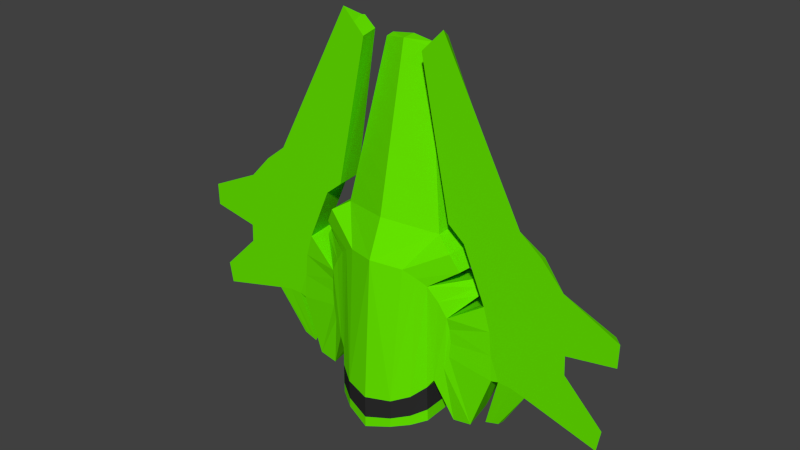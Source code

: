 # Source: skyEnemy4.blend  (saved by Blender 2.76.0; exported with 4.5.12 LTS)
import bpy
from mathutils import Matrix  # noqa: F401  (used for matrix-valued properties, if any)

bpy.ops.wm.read_factory_settings(use_empty=True)
scene = bpy.context.scene
scene.name = 'Scene'

# ---- collections
col_collection_1 = bpy.data.collections.new('Collection 1'); scene.collection.children.link(col_collection_1)

# ---- materials (node trees are filled in below, after node groups)
mat_white = bpy.data.materials.new('WHITE')
mat_white.alpha_threshold = 0.0
mat_white.use_transparent_shadow = False
mat_white.roughness = 0.5
mat_white.line_color = (0.0, 0.0, 0.0, 1.0)
mat_cyan = bpy.data.materials.new('CYAN')
mat_cyan.alpha_threshold = 0.0
mat_cyan.use_transparent_shadow = False
mat_cyan.diffuse_color = (0.0, 0.7599, 0.8, 1.0)
mat_cyan.roughness = 0.5
mat_blue = bpy.data.materials.new('BLUE')
mat_blue.alpha_threshold = 0.0
mat_blue.use_transparent_shadow = False
mat_blue.diffuse_color = (0.0, 0.004889, 0.8, 1.0)
mat_blue.roughness = 0.5
mat_red = bpy.data.materials.new('RED')
mat_red.alpha_threshold = 0.0
mat_red.use_transparent_shadow = False
mat_red.diffuse_color = (0.8, 0.0, 0.06583, 1.0)
mat_red.roughness = 0.5
mat_green = bpy.data.materials.new('GREEN')
mat_green.alpha_threshold = 0.0
mat_green.use_transparent_shadow = False
mat_green.diffuse_color = (0.1354, 0.8, 0.0, 1.0)
mat_green.roughness = 0.5
mat_yello = bpy.data.materials.new('YELLO')
mat_yello.alpha_threshold = 0.0
mat_yello.use_transparent_shadow = False
mat_yello.diffuse_color = (0.8, 0.6607, 0.0, 1.0)
mat_yello.roughness = 0.5
mat_black = bpy.data.materials.new('BLACK')
mat_black.alpha_threshold = 0.0
mat_black.use_transparent_shadow = False
mat_black.diffuse_color = (0.02539, 0.02539, 0.02539, 1.0)
mat_black.roughness = 0.5

# ---- material node trees

# ---- world
world_world = bpy.data.worlds.new('World'); scene.world = world_world
world_world.color = (0.05088, 0.05088, 0.05088)
world_world.use_sun_shadow = False
world_world.sun_shadow_jitter_overblur = 0.0
world_world.cycles.sampling_method = 'MANUAL'
world_world.cycles.sample_map_resolution = 256

# ---- meshes
me_cube = bpy.data.meshes.new('Cube')
me_cube.from_pydata([(4.119, -0.2259, -0.7634), (5.134, -0.2259, 0.8762), (3.147, -0.24, -0.6992), (3.025, -0.2254, 0.6598), (2.835, -0.2254, 1.288), (2.583, -0.2512, -2.276), (2.062, -0.2613, -2.367), (1.426, -0.5807, -1.479), (0.0, -1.105, 1.931), (1.66, -0.4848, 1.091), (1.834, -0.4136, -0.8185), (0.8147, -0.8307, 1.841), (1.14, -0.6975, 1.653), (1.388, -0.5786, 1.467), (0.0, -1.352, -2.01), (1.14, -0.8977, -1.732), (1.596, -0.5096, -1.223), (1.889, -0.423, 0.6812), (1.942, -0.3698, -0.4367), (1.942, -0.3698, 0.3576), (1.978, -0.3549, -0.03953), (0.0, 0.9743, 5.92), (0.7686, 0.3138, 6.555), (0.895, 0.2183, 5.829), (1.021, 0.1228, 5.103), (1.148, 0.0273, 4.377), (1.274, -0.06822, 3.651), (0.6949, 0.8466, 4.994), (0.7755, 0.8466, 4.591), (0.8561, 0.8466, 4.187), (6.473, -0.2259, 1.743), (0.9367, 0.8466, 3.783), (6.462, -0.2259, 1.117), (1.017, 0.8466, 3.379), (6.237, -0.2259, -0.7204), (0.545, 0.9335, 4.909), (6.137, -0.2259, -1.318), (0.5922, 0.9634, 4.554), (1.477, -0.2259, 7.82), (0.6394, 0.9932, 4.198), (0.8694, -0.2254, 7.213), (0.6866, 1.023, 3.843), (0.7338, 1.053, 3.488), (1.728, -0.2254, 3.148), (0.0, -0.503, 3.831), (3.739, -0.2259, 3.608), (0.0, -0.3569, 4.547), (4.345, -0.2259, 3.13), (0.0, -0.2108, 5.263), (2.193, -0.2254, 2.771), (0.0, -0.06472, 5.979), (5.155, -0.2259, 0.3636), (0.0, 0.08138, 6.695), (4.972, -0.2259, 2.464), (1.116, 0.8466, 2.882), (0.0, 0.1938, 7.246), (0.5728, 1.187, 2.138), (0.6714, 0.3873, 7.114), (0.6329, 0.8466, 5.305), (2.143, -0.2876, 1.998), (0.0, 1.193, 2.067), (1.899, -0.3877, 2.45), (0.5087, 0.9105, 5.182), (1.43, -0.1858, 2.757), (0.7919, 1.09, 3.051), (0.0, -0.6829, 2.95), (0.0, 1.37, 3.115), (0.6979, -1.176, -2.728), (0.0, 0.916, 6.332), (1.144, -0.8965, -2.613), (0.0, -1.352, -2.941), (1.461, -0.5668, -2.505), (0.0, 1.37, 2.368), (0.2772, 1.365, 2.394), (0.7062, -1.172, -1.92), (3.09, -0.2254, 0.006685), (5.01, 0.04746, 1.074), (3.113, 0.5661, -0.6464), (3.113, 0.5661, 0.6597), (2.923, 0.5661, 1.288), (2.479, 0.5661, -2.193), (2.144, 0.5661, -2.284), (1.443, 0.5666, -1.479), (0.0, 0.9588, 1.931), (1.696, 0.9511, 1.091), (1.884, 0.9511, -0.8186), (0.7826, 0.9511, 1.841), (1.135, 0.9511, 1.653), (1.443, 0.9511, 1.4), (0.0, 0.9588, -2.011), (4.193, 0.04746, -0.5873), (1.135, 0.9511, -1.732), (1.696, 0.9511, -1.171), (1.884, 0.9511, 0.7394), (2.0, 0.9511, -0.4367), (2.0, 0.9511, 0.3576), (2.039, 0.9511, -0.03958), (0.0, 0.6893, -1.643), (0.0, 0.6893, 1.563), (0.5703, 0.6797, 1.49), (0.8565, 0.6797, 1.337), (1.107, 0.6797, 1.131), (1.313, 0.6797, 0.8802), (1.466, 0.6797, 0.594), (1.561, 0.6797, 0.2834), (1.592, 0.6797, -0.03958), (6.222, 0.04746, 1.703), (1.561, 0.6797, -0.3626), (6.252, 0.04746, 1.361), (1.466, 0.6797, -0.6732), (6.09, 0.04746, -0.9432), (1.313, 0.6797, -0.9594), (6.055, 0.04746, -1.115), (1.107, 0.6797, -1.21), (1.285, 0.1981, 7.556), (0.8565, 0.6797, -1.416), (0.94, 0.2779, 7.265), (0.5703, 0.6797, -1.569), (0.4987, 1.048, -1.236), (1.816, 0.5661, 3.148), (0.7226, 1.048, -1.116), (3.39, 0.05181, 3.485), (0.9188, 1.048, -0.9551), (4.27, 0.04746, 3.016), (1.08, 1.048, -0.7589), (2.281, 0.5661, 2.771), (1.199, 1.048, -0.5351), (4.91, 0.04746, 0.1413), (1.273, 1.048, -0.2922), (4.824, 0.04746, 2.263), (1.298, 1.048, -0.03958), (0.0, 0.5738, 7.267), (1.273, 1.048, 0.213), (0.6277, 0.5661, 7.177), (1.199, 1.048, 0.4559), (2.218, 0.5661, 1.998), (1.08, 1.048, 0.6798), (1.954, 0.5661, 2.45), (0.9188, 1.048, 0.876), (1.447, 0.5661, 2.793), (0.7226, 1.048, 1.037), (0.0, 0.8534, 7.049), (0.4987, 1.048, 1.157), (0.7205, 0.7756, -2.703), (0.0, 1.055, 1.214), (1.113, 0.5645, -2.588), (0.0, 0.8821, -2.941), (1.472, 0.1816, -2.48), (0.0, 1.055, -1.293), (0.0, 1.174, -0.03958), (0.7827, 0.9511, -1.92), (3.178, 0.5661, 0.006635), (0.0, 1.05, 5.383), (0.0, 1.126, 4.847), (0.0, 1.201, 4.311), (0.0, 1.277, 3.775), (1.279, 0.5661, 3.692), (1.142, 0.5661, 4.423), (1.006, 0.5661, 5.154), (0.8692, 0.5661, 5.884), (0.7327, 0.5661, 6.615), (3.623, -0.2256, 0.7297), (4.317, -0.2257, 0.8109), (1.156, -0.2257, 7.499), (1.002, -0.2256, 7.345), (2.855, -0.2257, 3.312), (2.249, -0.2256, 3.224), (4.313, -0.2257, 0.1441), (3.656, -0.2256, 0.07027), (3.498, -0.2257, 2.964), (2.797, -0.2256, 2.86), (3.343, -0.2256, -0.6528), (3.712, -0.2257, -0.6601), (4.085, -0.2257, 1.933), (3.414, -0.2256, 1.587), (3.711, 0.4172, 0.7297), (4.275, 0.2443, 0.8596), (1.226, 0.2443, 7.551), (1.072, 0.2616, 7.397), (2.942, 0.2443, 3.312), (2.337, 0.4172, 3.224), (4.27, 0.2443, 0.1928), (3.744, 0.4172, 0.07022), (3.472, 0.2443, 2.898), (2.885, 0.4172, 2.86), (3.431, 0.4172, -0.6528), (4.009, 0.2443, -0.7341), (4.059, 0.2443, 1.868), (3.502, 0.4172, 1.587), (1.335, 0.09794, -2.524), (0.0, 0.6421, -2.882), (1.056, 0.3953, -2.608), (0.751, 0.5593, -2.698), (1.326, -0.4834, -2.544), (0.0, -1.094, -2.882), (1.08, -0.7396, -2.628), (0.7334, -0.9564, -2.717), (0.0, 0.9073, -2.635), (1.463, 0.3081, -2.151), (1.12, 0.6915, -2.307), (0.7409, 0.8332, -2.446), (0.0, -1.352, -2.635), (1.449, -0.5714, -2.168), (1.143, -0.8969, -2.324), (0.7006, -1.174, -2.463), (3.122, -0.1018, -2.049), (3.329, -0.1019, -1.984), (3.295, 0.1473, -1.896), (3.372, 0.04298, -1.97), (2.94, -0.1017, -2.107), (3.04, 0.2389, -1.952), (2.503, 0.08795, 1.348), (2.401, 0.09786, 1.533), (2.292, 0.1008, 1.715), (2.37, 0.4961, 1.352), (2.322, 0.4966, 1.479), (2.251, 0.4974, 1.594), (1.535, 1.369, 1.701), (1.871, 1.159, 2.161), (1.67, 1.309, 2.265), (1.352, 1.479, 1.859), (0.4615, 1.065, 1.376), (1.291, 1.065, 0.5467), (1.149, 1.065, 0.8116), (1.149, 1.065, -0.8907), (1.291, 1.065, -0.6259), (0.9585, 1.065, 1.044), (0.7263, 1.065, 1.234), (1.407, 1.065, -0.03958), (1.378, 1.065, 0.2593), (1.378, 1.065, -0.3385), (0.9585, 1.065, -1.123), (0.4615, 1.065, -1.455), (0.7263, 1.065, -1.313), (0.0, 1.074, -1.523), (0.0, 1.074, 1.444), (0.9649, 0.3904, -2.28), (0.9894, -0.7445, -2.299), (0.6601, 0.5543, -2.369), (0.6425, -0.9613, -2.389), (0.0, -1.099, -2.554), (0.0, 0.6371, -2.554), (1.235, -0.4884, -2.215), (1.244, 0.09297, -2.196), (1.909, 0.895, -0.4214), (1.077, 0.895, -1.667), (1.947, 0.895, -0.03958), (1.798, 0.895, -0.7885), (1.909, 0.895, 0.3422), (1.798, 0.895, 0.7094), (0.0, 0.903, 1.855), (0.7387, 0.895, -1.848), (1.617, 0.895, 1.048), (1.374, 0.59, -1.423), (0.7387, 0.895, 1.769), (1.077, 0.895, 1.588), (0.0, 0.903, -1.934), (1.374, 0.895, 1.344), (1.617, 0.895, -1.127)], [], [(74, 11, 8, 14), (20, 18, 2, 75), (169, 47, 45, 165), (162, 167, 51, 1), (160, 159, 28, 27), (24, 25, 157, 158), (12, 11, 74, 15), (13, 12, 15, 7), (8, 11, 63, 65), (46, 25, 24, 48), (53, 1, 32, 30), (19, 20, 75, 3), (158, 157, 31, 29), (57, 22, 160, 133), (13, 7, 16, 9), (19, 18, 20), (204, 201, 70, 67), (10, 16, 6, 5), (203, 204, 67, 69), (173, 53, 47, 169), (153, 152, 37, 39), (173, 162, 1, 53), (65, 63, 26, 44), (16, 10, 17, 9), (33, 54, 64, 42), (50, 23, 22, 52), (11, 12, 61, 63), (12, 13, 59, 61), (165, 45, 38, 163), (18, 10, 5, 2), (66, 155, 42, 64), (51, 0, 36, 34), (27, 28, 37, 35), (52, 22, 57, 55), (17, 19, 3, 4), (154, 153, 39, 41), (19, 17, 10, 18), (23, 24, 158, 159), (139, 86, 56, 54), (237, 239, 238, 236), (72, 66, 64, 73), (29, 31, 41, 39), (56, 60, 72, 73), (86, 83, 60, 56), (21, 68, 62, 35), (131, 133, 58, 141), (202, 203, 69, 71), (167, 172, 0, 51), (48, 24, 23, 50), (156, 139, 54, 33), (157, 156, 33, 31), (96, 151, 77, 94), (58, 27, 35, 62), (159, 158, 29, 28), (155, 154, 41, 42), (44, 26, 25, 46), (164, 163, 177, 178), (133, 160, 27, 58), (152, 21, 35, 37), (25, 26, 156, 157), (149, 142, 140), (22, 23, 159, 160), (28, 29, 39, 37), (31, 33, 42, 41), (183, 179, 121, 123), (176, 76, 127, 181), (247, 85, 92, 258), (258, 92, 82, 253), (149, 144, 142), (140, 138, 149), (141, 58, 62, 68), (257, 88, 84, 252), (129, 106, 108, 76), (95, 78, 151, 96), (244, 94, 85, 247), (245, 91, 150, 251), (138, 136, 149), (132, 130, 149), (200, 143, 146, 197), (85, 80, 81, 92), (199, 145, 143, 200), (187, 183, 123, 129), (249, 93, 95, 248), (187, 129, 76, 176), (252, 84, 93, 249), (136, 134, 149), (124, 122, 149), (255, 87, 88, 257), (86, 139, 137, 87), (87, 137, 135, 88), (179, 177, 114, 121), (94, 77, 80, 85), (246, 96, 94, 244), (127, 110, 112, 90), (254, 86, 87, 255), (56, 73, 220, 217), (93, 79, 78, 95), (248, 95, 96, 246), (134, 132, 149), (253, 82, 91, 245), (120, 149, 122), (251, 150, 89, 256), (130, 128, 149), (250, 83, 86, 254), (149, 126, 124), (118, 148, 149), (128, 126, 149), (120, 118, 149), (198, 147, 145, 199), (181, 127, 90, 186), (226, 101, 102, 223), (233, 115, 117, 232), (228, 105, 107, 230), (227, 100, 101, 226), (230, 107, 109, 225), (229, 104, 105, 228), (223, 102, 103, 222), (232, 117, 97, 234), (225, 109, 111, 224), (222, 103, 104, 229), (224, 111, 113, 231), (231, 113, 115, 233), (221, 99, 100, 227), (235, 98, 99, 221), (55, 57, 133, 131), (36, 0, 90, 112), (17, 4, 79, 93), (51, 34, 110, 127), (1, 51, 127, 76), (32, 1, 76, 108), (30, 32, 108, 106), (2, 5, 80, 77), (4, 49, 125, 79), (45, 47, 123, 121), (202, 71, 147, 198), (59, 13, 88, 135), (93, 84, 215, 214), (43, 40, 116, 119), (145, 147, 189, 191), (63, 61, 137, 139), (13, 9, 212, 213), (5, 6, 81, 80), (147, 71, 193, 189), (71, 69, 195, 193), (49, 43, 119, 125), (47, 53, 129, 123), (38, 45, 121, 114), (26, 63, 139, 156), (171, 2, 77, 185), (34, 36, 112, 110), (6, 16, 92, 81), (61, 59, 135, 137), (242, 237, 236, 243), (53, 30, 106, 129), (16, 7, 82, 92), (186, 90, 208, 207), (185, 186, 207, 210), (151, 182, 185, 77), (182, 181, 186, 185), (119, 116, 178, 180), (180, 178, 177, 179), (79, 188, 175, 78), (188, 187, 176, 175), (79, 125, 184, 188), (188, 184, 183, 187), (78, 175, 182, 151), (175, 176, 181, 182), (125, 119, 180, 184), (184, 180, 179, 183), (75, 2, 171, 168), (168, 171, 172, 167), (43, 166, 164, 40), (166, 165, 163, 164), (4, 3, 161, 174), (174, 161, 162, 173), (4, 174, 170, 49), (174, 173, 169, 170), (3, 75, 168, 161), (161, 168, 167, 162), (49, 170, 166, 43), (170, 169, 165, 166), (143, 145, 191, 192), (146, 143, 192, 190), (69, 67, 196, 195), (67, 70, 194, 196), (191, 189, 243, 236), (192, 191, 236, 238), (196, 194, 240, 239), (74, 14, 201, 204), (15, 74, 204, 203), (7, 15, 203, 202), (150, 200, 197, 89), (91, 199, 200, 150), (82, 198, 199, 91), (7, 202, 198, 82), (114, 177, 163, 38), (40, 164, 178, 116), (206, 205, 207, 208), (205, 209, 210, 207), (172, 171, 209, 205), (171, 185, 210, 209), (0, 172, 205, 206), (90, 0, 206, 208), (213, 212, 215, 216), (212, 211, 214, 215), (88, 13, 213, 216), (17, 93, 214, 211), (84, 88, 216, 215), (9, 17, 211, 212), (218, 217, 220, 219), (64, 54, 218, 219), (73, 64, 219, 220), (54, 56, 217, 218), (144, 235, 221, 142), (142, 221, 227, 140), (122, 231, 233, 120), (124, 224, 231, 122), (134, 222, 229, 132), (126, 225, 224, 124), (118, 232, 234, 148), (136, 223, 222, 134), (132, 229, 228, 130), (128, 230, 225, 126), (140, 227, 226, 138), (130, 228, 230, 128), (120, 233, 232, 118), (138, 226, 223, 136), (239, 240, 241, 238), (195, 196, 239, 237), (193, 195, 237, 242), (190, 192, 238, 241), (189, 193, 242, 243), (98, 250, 254, 99), (117, 251, 256, 97), (113, 253, 245, 115), (104, 248, 246, 105), (99, 254, 255, 100), (105, 246, 244, 107), (100, 255, 257, 101), (102, 252, 249, 103), (103, 249, 248, 104), (115, 245, 251, 117), (107, 244, 247, 109), (101, 257, 252, 102), (111, 258, 253, 113), (109, 247, 258, 111)])
me_cube.polygons.foreach_set('material_index', [4, 4, 4, 4, 4, 4, 4, 4, 4, 4, 4, 4, 4, 4, 4, 4, 4, 4, 4, 4, 4, 4, 4, 4, 6, 4, 4, 4, 4, 4, 4, 4, 6, 4, 4, 4, 4, 4, 4, 6, 4, 6, 6, 4, 6, 4, 4, 4, 4, 4, 4, 4, 4, 4, 4, 4, 4, 4, 4, 4, 4, 4, 4, 4, 4, 4, 4, 4, 4, 4, 6, 4, 6, 6, 4, 4, 4, 4, 4, 6, 4, 4, 4, 4, 4, 4, 4, 4, 4, 4, 4, 6, 4, 6, 4, 6, 4, 4, 4, 4, 4, 4, 4, 4, 4, 4, 4, 4, 4, 4, 4, 4, 4, 4, 4, 4, 4, 4, 4, 4, 4, 4, 4, 4, 4, 4, 4, 4, 4, 4, 4, 4, 4, 4, 4, 4, 6, 4, 0, 4, 4, 4, 0, 0, 4, 4, 4, 4, 4, 4, 4, 4, 6, 4, 4, 4, 6, 4, 4, 4, 4, 4, 6, 4, 6, 6, 6, 4, 6, 4, 4, 4, 4, 4, 4, 4, 4, 4, 4, 4, 4, 0, 0, 0, 0, 6, 6, 6, 6, 6, 6, 6, 6, 6, 6, 4, 4, 4, 4, 4, 4, 4, 4, 4, 4, 4, 4, 6, 4, 6, 6, 4, 4, 6, 6, 6, 6, 6, 6, 6, 6, 6, 6, 6, 6, 6, 6, 6, 6, 6, 6, 6, 6, 6, 6, 6, 6, 6, 6, 6, 6, 6, 6, 6, 6, 6])
me_cube.materials.append(mat_white)
me_cube.materials.append(mat_cyan)
me_cube.materials.append(mat_blue)
me_cube.materials.append(mat_red)
me_cube.materials.append(mat_green)
me_cube.materials.append(mat_yello)
me_cube.materials.append(mat_black)
me_cube.use_remesh_preserve_volume = False
me_cube.use_remesh_preserve_attributes = False
me_cube.use_mirror_vertex_groups = False
me_cube.update()

# ---- objects
ob_cube1 = bpy.data.objects.new('Cube1', me_cube)

# ---- transforms, parenting, visibility, modifiers, constraints
ob_cube1.location = (0.0, 0.0, 0.0)
ob_cube1.lock_rotations_4d = False
ob_cube1.empty_display_type = 'ARROWS'
ob_cube1.lineart.crease_threshold = 0.0
_m = ob_cube1.modifiers.new('Mirror', 'MIRROR')
_m.use_clip = True

# ---- collection membership
col_collection_1.objects.link(ob_cube1)

# ---- scene / render settings (as saved in the file)
scene.frame_start = 1; scene.frame_end = 250; scene.frame_set(1)
scene.render.engine = 'BLENDER_EEVEE_NEXT'
scene.render.resolution_percentage = 50
scene.render.dither_intensity = 0.0
scene.cycles.use_denoising = False
scene.cycles.samples = 10
scene.cycles.sampling_pattern = 'TABULATED_SOBOL'
scene.cycles.light_sampling_threshold = 0.0
scene.cycles.use_adaptive_sampling = False
scene.cycles.use_light_tree = False
scene.cycles.blur_glossy = 0.0
scene.cycles.pixel_filter_type = 'GAUSSIAN'
scene.cycles.sample_clamp_indirect = 0.0
scene.view_settings.view_transform = 'Standard'
bpy.context.view_layer.update()

# ---- added for rendering (the .blend has no active camera and no usable light): camera, sun
cam_auto = bpy.data.cameras.new('AutoCamera')
cam_auto.lens = 50.0
cam_auto.sensor_width = 36.0
cam_auto.clip_end = 1000.0
ob_auto_camera = bpy.data.objects.new('AutoCamera', cam_auto)
scene.collection.objects.link(ob_auto_camera)
ob_auto_camera.location = (15.7943, -18.8898, 15.0748)
ob_auto_camera.rotation_euler = (1.09748, -7.21219e-08, 0.694738)
scene.camera = ob_auto_camera
light_auto_sun = bpy.data.lights.new('AutoSun', 'SUN')
light_auto_sun.energy = 3.0
light_auto_sun.angle = 0.0523599
ob_auto_sun = bpy.data.objects.new('AutoSun', light_auto_sun)
scene.collection.objects.link(ob_auto_sun)
ob_auto_sun.rotation_euler = (0.872665, 0.174533, 0.523599)
bpy.context.view_layer.update()
